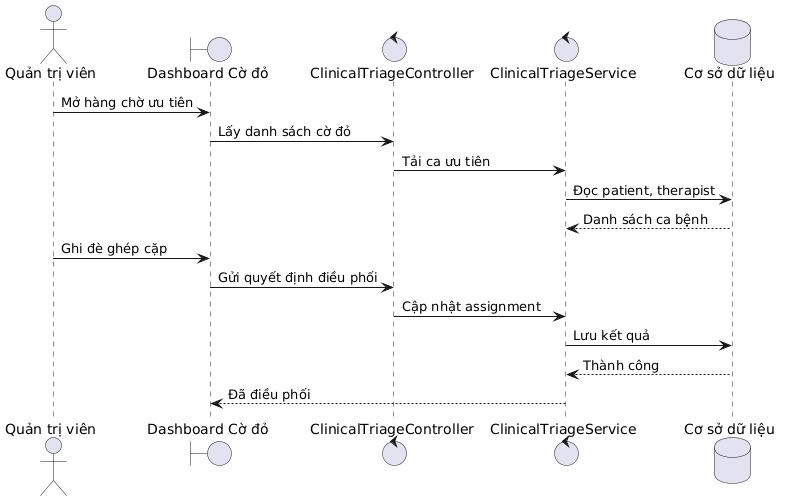

The diagram above was rendered by PlantUML. Its source (embedded in the PNG):
@startuml
skinparam defaultFontName "Times New Roman"
actor "Quản trị viên" as Admin
boundary "Dashboard Cờ đỏ" as TriageView
control "ClinicalTriageController" as Controller
control "ClinicalTriageService" as Service
database "Cơ sở dữ liệu" as DB
Admin -> TriageView : Mở hàng chờ ưu tiên
TriageView -> Controller : Lấy danh sách cờ đỏ
Controller -> Service : Tải ca ưu tiên
Service -> DB : Đọc patient, therapist
DB --> Service : Danh sách ca bệnh
Admin -> TriageView : Ghi đè ghép cặp
TriageView -> Controller : Gửi quyết định điều phối
Controller -> Service : Cập nhật assignment
Service -> DB : Lưu kết quả
DB --> Service : Thành công
Service --> TriageView : Đã điều phối
@enduml